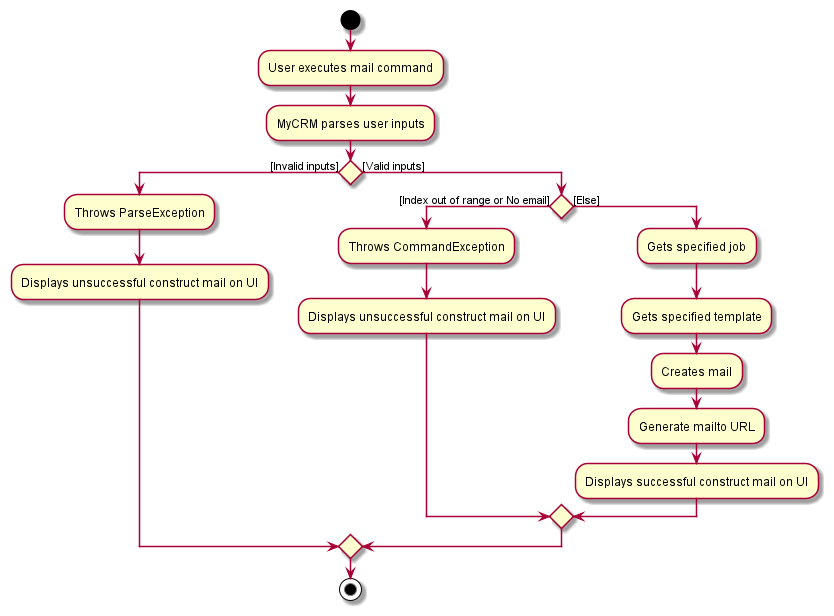

The diagram above was rendered by PlantUML. Its source (embedded in the PNG):
@startuml
start
:User executes mail command;
:MyCRM parses user inputs;
if () then ([Invalid inputs])
    :Throws ParseException;
    :Displays unsuccessful construct mail on UI;
else ([Valid inputs])
    if () then ([Index out of range or No email])
        :Throws CommandException;
        :Displays unsuccessful construct mail on UI;
    else ([Else])
        :Gets specified job;
        :Gets specified template;
        :Creates mail;
        :Generate mailto URL;
        :Displays successful construct mail on UI;
    endif
endif
stop

@enduml